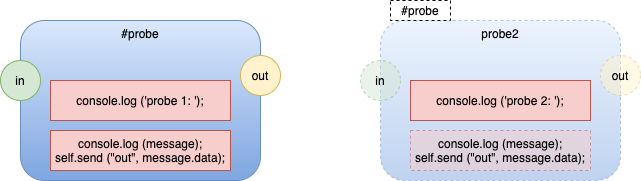

The diagram above was exported from draw.io. Its source (the exported page's mxGraphModel, read from the mxfile embedded in the PNG):
<mxGraphModel dx="1106" dy="1702" grid="1" gridSize="10" guides="1" tooltips="1" connect="1" arrows="1" fold="1" page="1" pageScale="1" pageWidth="1100" pageHeight="850" math="0" shadow="0">
  <root>
    <mxCell id="0" />
    <mxCell id="1" parent="0" />
    <mxCell id="xD4P6m8owGtJteHo7k4S-1" value="#probe" style="rounded=1;whiteSpace=wrap;html=1;fillColor=#dae8fc;strokeColor=#6c8ebf;gradientColor=#7ea6e0;verticalAlign=top;" vertex="1" parent="1">
      <mxGeometry x="120" y="-760" width="240" height="160" as="geometry" />
    </mxCell>
    <mxCell id="xD4P6m8owGtJteHo7k4S-2" value="out" style="ellipse;whiteSpace=wrap;html=1;aspect=fixed;fillColor=#fff2cc;strokeColor=#d6b656;" vertex="1" parent="1">
      <mxGeometry x="340" y="-725" width="40" height="40" as="geometry" />
    </mxCell>
    <mxCell id="xD4P6m8owGtJteHo7k4S-3" value="console.log ('probe 1: ');" style="rounded=0;whiteSpace=wrap;html=1;fillColor=#f8cecc;strokeColor=#b85450;" vertex="1" parent="1">
      <mxGeometry x="150" y="-700" width="180" height="40" as="geometry" />
    </mxCell>
    <mxCell id="xD4P6m8owGtJteHo7k4S-4" value="in" style="ellipse;whiteSpace=wrap;html=1;aspect=fixed;fillColor=#d5e8d4;strokeColor=#82b366;" vertex="1" parent="1">
      <mxGeometry x="100" y="-720" width="40" height="40" as="geometry" />
    </mxCell>
    <mxCell id="xD4P6m8owGtJteHo7k4S-16" value="console.log (message);&lt;br&gt;self.send (&quot;out&quot;, message.data);" style="rounded=0;whiteSpace=wrap;html=1;fillColor=#f8cecc;strokeColor=#b85450;" vertex="1" parent="1">
      <mxGeometry x="150" y="-650" width="180" height="40" as="geometry" />
    </mxCell>
    <mxCell id="xD4P6m8owGtJteHo7k4S-17" value="probe2" style="rounded=1;whiteSpace=wrap;html=1;fillColor=#dae8fc;strokeColor=#6c8ebf;gradientColor=#7ea6e0;verticalAlign=top;opacity=50;dashed=1;" vertex="1" parent="1">
      <mxGeometry x="480" y="-760" width="240" height="160" as="geometry" />
    </mxCell>
    <mxCell id="xD4P6m8owGtJteHo7k4S-18" value="out" style="ellipse;whiteSpace=wrap;html=1;aspect=fixed;fillColor=#fff2cc;strokeColor=#d6b656;opacity=50;dashed=1;" vertex="1" parent="1">
      <mxGeometry x="700" y="-725" width="40" height="40" as="geometry" />
    </mxCell>
    <mxCell id="xD4P6m8owGtJteHo7k4S-19" value="console.log ('probe 2: ');" style="rounded=0;whiteSpace=wrap;html=1;fillColor=#f8cecc;strokeColor=#b85450;" vertex="1" parent="1">
      <mxGeometry x="510" y="-700" width="180" height="40" as="geometry" />
    </mxCell>
    <mxCell id="xD4P6m8owGtJteHo7k4S-20" value="in" style="ellipse;whiteSpace=wrap;html=1;aspect=fixed;fillColor=#d5e8d4;strokeColor=#82b366;opacity=50;dashed=1;" vertex="1" parent="1">
      <mxGeometry x="460" y="-720" width="40" height="40" as="geometry" />
    </mxCell>
    <mxCell id="xD4P6m8owGtJteHo7k4S-21" value="#probe" style="rounded=0;whiteSpace=wrap;html=1;dashed=1;" vertex="1" parent="1">
      <mxGeometry x="490" y="-780" width="60" height="20" as="geometry" />
    </mxCell>
    <mxCell id="xD4P6m8owGtJteHo7k4S-22" value="console.log (message);&lt;br&gt;self.send (&quot;out&quot;, message.data);" style="rounded=0;whiteSpace=wrap;html=1;fillColor=#f8cecc;strokeColor=#b85450;opacity=50;dashed=1;" vertex="1" parent="1">
      <mxGeometry x="510" y="-650" width="180" height="40" as="geometry" />
    </mxCell>
  </root>
</mxGraphModel>